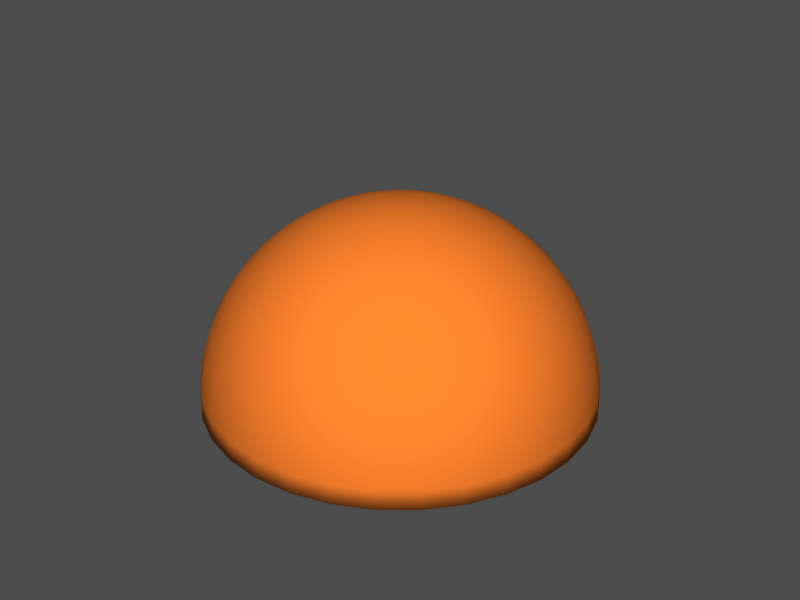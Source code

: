 # Source: gyroscope.blend  (saved by Blender 2.63.0; exported with 4.5.12 LTS)
import bpy
from mathutils import Matrix  # noqa: F401  (used for matrix-valued properties, if any)

bpy.ops.wm.read_factory_settings(use_empty=True)
scene = bpy.context.scene
scene.name = 'Scene'

# ---- collections
col_collection_1 = bpy.data.collections.new('Collection 1'); scene.collection.children.link(col_collection_1)

# ---- materials (node trees are filled in below, after node groups)
mat_material = bpy.data.materials.new('Material')
mat_material.alpha_threshold = 0.0
mat_material.use_transparent_shadow = False
mat_material.diffuse_color = (0.8616, 0.4383, 0.1488, 1.0)
mat_material.roughness = 0.5
mat_material.line_color = (0.0, 0.0, 0.0, 1.0)

# ---- material node trees

# ---- meshes
me_sphere = bpy.data.meshes.new('Sphere')
me_sphere.from_pydata([(0.0, 0.0, 1.0), (0.9808, 0.1951, -1.192e-07), (0.9761, 0.1942, 0.09802), (0.9619, 0.1913, 0.1951), (0.9386, 0.1867, 0.2903), (0.9061, 0.1802, 0.3827), (0.865, 0.1721, 0.4714), (0.8155, 0.1622, 0.5556), (0.7582, 0.1508, 0.6344), (0.6935, 0.1379, 0.7071), (0.6222, 0.1238, 0.773), (0.5449, 0.1084, 0.8315), (0.4623, 0.09196, 0.8819), (0.3753, 0.07466, 0.9239), (0.2847, 0.05663, 0.9569), (0.1913, 0.03806, 0.9808), (0.09613, 0.01912, 0.9952), (0.09056, 0.03751, 0.9952), (0.1802, 0.07466, 0.9808), (0.2682, 0.1111, 0.9569), (0.3536, 0.1464, 0.9239), (0.4355, 0.1804, 0.8819), (0.5133, 0.2126, 0.8315), (0.5861, 0.2428, 0.773), (0.6533, 0.2706, 0.7071), (0.7142, 0.2958, 0.6344), (0.7682, 0.3182, 0.5556), (0.8148, 0.3375, 0.4714), (0.8536, 0.3536, 0.3827), (0.8841, 0.3662, 0.2903), (0.9061, 0.3753, 0.1951), (0.9194, 0.3808, 0.09802), (0.9239, 0.3827, -1.192e-07), (0.8315, 0.5556, -1.192e-07), (0.8275, 0.5529, 0.09802), (0.8155, 0.5449, 0.1951), (0.7957, 0.5316, 0.2903), (0.7682, 0.5133, 0.3827), (0.7333, 0.49, 0.4714), (0.6913, 0.4619, 0.5556), (0.6427, 0.4295, 0.6344), (0.5879, 0.3928, 0.7071), (0.5275, 0.3525, 0.773), (0.4619, 0.3087, 0.8315), (0.392, 0.2619, 0.8819), (0.3182, 0.2126, 0.9239), (0.2414, 0.1613, 0.9569), (0.1622, 0.1084, 0.9808), (0.0815, 0.05446, 0.9952), (0.06931, 0.06931, 0.9952), (0.1379, 0.1379, 0.9808), (0.2053, 0.2053, 0.9569), (0.2706, 0.2706, 0.9239), (0.3333, 0.3333, 0.8819), (0.3928, 0.3928, 0.8315), (0.4486, 0.4486, 0.773), (0.5, 0.5, 0.7071), (0.5466, 0.5466, 0.6344), (0.5879, 0.5879, 0.5556), (0.6236, 0.6236, 0.4714), (0.6533, 0.6533, 0.3827), (0.6767, 0.6767, 0.2903), (0.6935, 0.6935, 0.1951), (0.7037, 0.7037, 0.09802), (0.7071, 0.7071, -1.192e-07), (0.5556, 0.8315, -1.192e-07), (0.5529, 0.8275, 0.09802), (0.5449, 0.8155, 0.1951), (0.5316, 0.7957, 0.2903), (0.5133, 0.7682, 0.3827), (0.49, 0.7333, 0.4714), (0.4619, 0.6913, 0.5556), (0.4295, 0.6427, 0.6344), (0.3928, 0.5879, 0.7071), (0.3524, 0.5275, 0.773), (0.3087, 0.4619, 0.8315), (0.2619, 0.392, 0.8819), (0.2126, 0.3182, 0.9239), (0.1613, 0.2414, 0.9569), (0.1084, 0.1622, 0.9808), (0.05446, 0.0815, 0.9952), (0.03751, 0.09056, 0.9952), (0.07466, 0.1802, 0.9808), (0.1111, 0.2682, 0.9569), (0.1464, 0.3536, 0.9239), (0.1804, 0.4355, 0.8819), (0.2126, 0.5133, 0.8315), (0.2428, 0.5861, 0.773), (0.2706, 0.6533, 0.7071), (0.2958, 0.7142, 0.6344), (0.3182, 0.7682, 0.5556), (0.3375, 0.8148, 0.4714), (0.3536, 0.8536, 0.3827), (0.3662, 0.8841, 0.2903), (0.3753, 0.9061, 0.1951), (0.3808, 0.9194, 0.09802), (0.3827, 0.9239, -1.192e-07), (0.1951, 0.9808, -1.192e-07), (0.1942, 0.9761, 0.09802), (0.1913, 0.9619, 0.1951), (0.1867, 0.9386, 0.2903), (0.1802, 0.9061, 0.3827), (0.1721, 0.865, 0.4714), (0.1622, 0.8155, 0.5556), (0.1508, 0.7582, 0.6344), (0.1379, 0.6935, 0.7071), (0.1238, 0.6222, 0.773), (0.1084, 0.5449, 0.8315), (0.09196, 0.4623, 0.8819), (0.07466, 0.3753, 0.9239), (0.05663, 0.2847, 0.9569), (0.03806, 0.1913, 0.9808), (0.01912, 0.09613, 0.9952), (-7.928e-09, 0.09802, 0.9952), (-2.134e-08, 0.1951, 0.9808), (-2.218e-09, 0.2903, 0.9569), (-2.516e-08, 0.3827, 0.9239), (-1.2e-08, 0.4714, 0.8819), (-3.811e-08, 0.5556, 0.8315), (-4.271e-08, 0.6344, 0.773), (-5.684e-08, 0.7071, 0.7071), (-7.687e-08, 0.773, 0.6344), (6.342e-09, 0.8315, 0.5556), (-5.685e-08, 0.8819, 0.4714), (-8.821e-08, 0.9239, 0.3827), (-8.64e-08, 0.9569, 0.2903), (-4.578e-08, 0.9808, 0.1951), (-1.762e-09, 0.9952, 0.09802), (-2.656e-08, 1.0, -1.192e-07), (-0.1951, 0.9808, -1.192e-07), (-0.1942, 0.9761, 0.09802), (-0.1913, 0.9619, 0.1951), (-0.1867, 0.9386, 0.2903), (-0.1802, 0.9061, 0.3827), (-0.1721, 0.865, 0.4714), (-0.1622, 0.8155, 0.5556), (-0.1508, 0.7582, 0.6344), (-0.1379, 0.6935, 0.7071), (-0.1238, 0.6222, 0.773), (-0.1084, 0.5449, 0.8315), (-0.09196, 0.4623, 0.8819), (-0.07466, 0.3753, 0.9239), (-0.05663, 0.2847, 0.9569), (-0.03806, 0.1913, 0.9808), (-0.01912, 0.09613, 0.9952), (-0.03751, 0.09056, 0.9952), (-0.07466, 0.1802, 0.9808), (-0.1111, 0.2682, 0.9569), (-0.1464, 0.3536, 0.9239), (-0.1804, 0.4355, 0.8819), (-0.2126, 0.5133, 0.8315), (-0.2428, 0.5861, 0.773), (-0.2706, 0.6533, 0.7071), (-0.2958, 0.7142, 0.6344), (-0.3182, 0.7682, 0.5556), (-0.3375, 0.8148, 0.4714), (-0.3536, 0.8536, 0.3827), (-0.3662, 0.8841, 0.2903), (-0.3753, 0.9061, 0.1951), (-0.3808, 0.9194, 0.09802), (-0.3827, 0.9239, -1.192e-07), (-0.5556, 0.8315, -1.192e-07), (-0.5529, 0.8275, 0.09802), (-0.5449, 0.8155, 0.1951), (-0.5316, 0.7957, 0.2903), (-0.5133, 0.7682, 0.3827), (-0.49, 0.7333, 0.4714), (-0.4619, 0.6913, 0.5556), (-0.4295, 0.6427, 0.6344), (-0.3928, 0.5879, 0.7071), (-0.3524, 0.5275, 0.773), (-0.3087, 0.4619, 0.8315), (-0.2619, 0.392, 0.8819), (-0.2126, 0.3182, 0.9239), (-0.1613, 0.2414, 0.9569), (-0.1084, 0.1622, 0.9808), (-0.05446, 0.0815, 0.9952), (-0.06931, 0.06931, 0.9952), (-0.1379, 0.1379, 0.9808), (-0.2053, 0.2053, 0.9569), (-0.2706, 0.2706, 0.9239), (-0.3333, 0.3333, 0.8819), (-0.3928, 0.3928, 0.8315), (-0.4486, 0.4486, 0.773), (-0.5, 0.5, 0.7071), (-0.5466, 0.5466, 0.6344), (-0.5879, 0.5879, 0.5556), (-0.6236, 0.6236, 0.4714), (-0.6533, 0.6533, 0.3827), (-0.6767, 0.6767, 0.2903), (-0.6935, 0.6935, 0.1951), (-0.7037, 0.7037, 0.09802), (-0.7071, 0.7071, -1.192e-07), (-0.8315, 0.5556, -1.192e-07), (-0.8275, 0.5529, 0.09802), (-0.8155, 0.5449, 0.1951), (-0.7957, 0.5316, 0.2903), (-0.7682, 0.5133, 0.3827), (-0.7333, 0.49, 0.4714), (-0.6913, 0.4619, 0.5556), (-0.6427, 0.4295, 0.6344), (-0.5879, 0.3928, 0.7071), (-0.5275, 0.3524, 0.773), (-0.4619, 0.3087, 0.8315), (-0.392, 0.2619, 0.8819), (-0.3182, 0.2126, 0.9239), (-0.2414, 0.1613, 0.9569), (-0.1622, 0.1084, 0.9808), (-0.0815, 0.05446, 0.9952), (-0.09056, 0.03751, 0.9952), (-0.1802, 0.07466, 0.9808), (-0.2682, 0.1111, 0.9569), (-0.3536, 0.1464, 0.9239), (-0.4355, 0.1804, 0.8819), (-0.5133, 0.2126, 0.8315), (-0.5861, 0.2428, 0.773), (-0.6533, 0.2706, 0.7071), (-0.7142, 0.2958, 0.6344), (-0.7682, 0.3182, 0.5556), (-0.8148, 0.3375, 0.4714), (-0.8536, 0.3536, 0.3827), (-0.8841, 0.3662, 0.2903), (-0.9061, 0.3753, 0.1951), (-0.9194, 0.3808, 0.09802), (-0.9239, 0.3827, -1.192e-07), (-0.9808, 0.1951, -1.192e-07), (-0.9761, 0.1942, 0.09802), (-0.9619, 0.1913, 0.1951), (-0.9386, 0.1867, 0.2903), (-0.9061, 0.1802, 0.3827), (-0.865, 0.1721, 0.4714), (-0.8155, 0.1622, 0.5556), (-0.7582, 0.1508, 0.6344), (-0.6935, 0.1379, 0.7071), (-0.6222, 0.1238, 0.773), (-0.5449, 0.1084, 0.8315), (-0.4623, 0.09196, 0.8819), (-0.3753, 0.07466, 0.9239), (-0.2847, 0.05663, 0.9569), (-0.1913, 0.03806, 0.9808), (-0.09613, 0.01912, 0.9952), (-0.09802, -1.087e-08, 0.9952), (-0.1951, -2.283e-08, 0.9808), (-0.2903, -1.467e-08, 0.9569), (-0.3827, -4.426e-08, 0.9239), (-0.4714, -3.11e-08, 0.8819), (-0.5556, -8.361e-08, 0.8315), (-0.6344, -8.955e-08, 0.773), (-0.7071, -5.118e-08, 0.7071), (-0.773, -1.151e-07, 0.6344), (-0.8315, -3.185e-08, 0.5556), (-0.8819, -8.043e-08, 0.4714), (-0.9239, -1.44e-07, 0.3827), (-0.9569, -1.422e-07, 0.2903), (-0.9808, -4.311e-08, 0.1951), (-0.9952, -8.38e-08, 0.09802), (-1.0, -9.398e-08, -1.192e-07), (-0.9808, -0.1951, -1.192e-07), (-0.9761, -0.1942, 0.09802), (-0.9619, -0.1913, 0.1951), (-0.9386, -0.1867, 0.2903), (-0.9061, -0.1802, 0.3827), (-0.865, -0.1721, 0.4714), (-0.8155, -0.1622, 0.5556), (-0.7582, -0.1508, 0.6344), (-0.6935, -0.1379, 0.7071), (-0.6222, -0.1238, 0.773), (-0.5449, -0.1084, 0.8315), (-0.4623, -0.09196, 0.8819), (-0.3753, -0.07466, 0.9239), (-0.2847, -0.05663, 0.9569), (-0.1913, -0.03806, 0.9808), (-0.09613, -0.01912, 0.9952), (-0.09056, -0.03751, 0.9952), (-0.1802, -0.07466, 0.9808), (-0.2682, -0.1111, 0.9569), (-0.3536, -0.1464, 0.9239), (-0.4355, -0.1804, 0.8819), (-0.5133, -0.2126, 0.8315), (-0.5861, -0.2428, 0.773), (-0.6533, -0.2706, 0.7071), (-0.7142, -0.2958, 0.6344), (-0.7682, -0.3182, 0.5556), (-0.8148, -0.3375, 0.4714), (-0.8536, -0.3536, 0.3827), (-0.8841, -0.3662, 0.2903), (-0.9061, -0.3753, 0.1951), (-0.9194, -0.3808, 0.09802), (-0.9239, -0.3827, -1.192e-07), (-0.8315, -0.5556, -1.192e-07), (-0.8275, -0.5529, 0.09802), (-0.8155, -0.5449, 0.1951), (-0.7957, -0.5316, 0.2903), (-0.7682, -0.5133, 0.3827), (-0.7333, -0.49, 0.4714), (-0.6913, -0.4619, 0.5556), (-0.6427, -0.4295, 0.6344), (-0.5879, -0.3928, 0.7071), (-0.5275, -0.3524, 0.773), (-0.4619, -0.3087, 0.8315), (-0.392, -0.2619, 0.8819), (-0.3182, -0.2126, 0.9239), (-0.2414, -0.1613, 0.9569), (-0.1622, -0.1084, 0.9808), (-0.0815, -0.05446, 0.9952), (-0.06931, -0.06931, 0.9952), (-0.1379, -0.1379, 0.9808), (-0.2053, -0.2053, 0.9569), (-0.2706, -0.2706, 0.9239), (-0.3333, -0.3333, 0.8819), (-0.3928, -0.3928, 0.8315), (-0.4486, -0.4486, 0.773), (-0.5, -0.5, 0.7071), (-0.5466, -0.5466, 0.6344), (-0.5879, -0.5879, 0.5556), (-0.6236, -0.6236, 0.4714), (-0.6533, -0.6533, 0.3827), (-0.6767, -0.6767, 0.2903), (-0.6935, -0.6935, 0.1951), (-0.7037, -0.7037, 0.09802), (-0.7071, -0.7071, -1.192e-07), (-0.5556, -0.8315, -1.192e-07), (-0.5529, -0.8275, 0.09802), (-0.5449, -0.8155, 0.1951), (-0.5316, -0.7957, 0.2903), (-0.5133, -0.7682, 0.3827), (-0.49, -0.7333, 0.4714), (-0.4619, -0.6913, 0.5556), (-0.4295, -0.6427, 0.6344), (-0.3928, -0.5879, 0.7071), (-0.3524, -0.5275, 0.773), (-0.3087, -0.4619, 0.8315), (-0.2619, -0.392, 0.8819), (-0.2126, -0.3182, 0.9239), (-0.1613, -0.2414, 0.9569), (-0.1084, -0.1622, 0.9808), (-0.05446, -0.0815, 0.9952), (-0.03751, -0.09056, 0.9952), (-0.07466, -0.1802, 0.9808), (-0.1111, -0.2682, 0.9569), (-0.1464, -0.3536, 0.9239), (-0.1804, -0.4355, 0.8819), (-0.2126, -0.5133, 0.8315), (-0.2428, -0.5861, 0.773), (-0.2706, -0.6533, 0.7071), (-0.2958, -0.7142, 0.6344), (-0.3182, -0.7682, 0.5556), (-0.3375, -0.8148, 0.4714), (-0.3536, -0.8536, 0.3827), (-0.3662, -0.8841, 0.2903), (-0.3753, -0.9061, 0.1951), (-0.3808, -0.9194, 0.09802), (-0.3827, -0.9239, -1.192e-07), (-0.1951, -0.9808, -1.192e-07), (-0.1942, -0.9761, 0.09802), (-0.1913, -0.9619, 0.1951), (-0.1867, -0.9386, 0.2903), (-0.1802, -0.9061, 0.3827), (-0.1721, -0.865, 0.4714), (-0.1622, -0.8155, 0.5556), (-0.1508, -0.7582, 0.6344), (-0.1379, -0.6935, 0.7071), (-0.1238, -0.6222, 0.773), (-0.1084, -0.5449, 0.8315), (-0.09196, -0.4623, 0.8819), (-0.07466, -0.3753, 0.9239), (-0.05663, -0.2847, 0.9569), (-0.03806, -0.1913, 0.9808), (-0.01912, -0.09613, 0.9952), (2.113e-08, -0.09802, 0.9952), (3.603e-08, -0.1951, 0.9808), (3.377e-08, -0.2903, 0.9569), (5.455e-08, -0.3827, 0.9239), (2.827e-08, -0.4714, 0.8819), (8.958e-08, -0.5556, 0.8315), (1.497e-07, -0.6344, 0.773), (7.476e-08, -0.7071, 0.7071), (1.3e-07, -0.773, 0.6344), (5.841e-08, -0.8315, 0.5556), (1.711e-07, -0.8819, 0.4714), (2.054e-07, -0.9239, 0.3827), (1.511e-07, -0.9569, 0.2903), (1.019e-07, -0.9808, 0.1951), (7.249e-08, -0.9952, 0.09802), (1.498e-07, -1.0, -1.192e-07), (0.1951, -0.9808, -1.192e-07), (0.1942, -0.9761, 0.09802), (0.1913, -0.9619, 0.1951), (0.1867, -0.9386, 0.2903), (0.1802, -0.9061, 0.3827), (0.1721, -0.865, 0.4714), (0.1622, -0.8155, 0.5556), (0.1508, -0.7582, 0.6344), (0.1379, -0.6935, 0.7071), (0.1238, -0.6222, 0.773), (0.1084, -0.5449, 0.8315), (0.09196, -0.4623, 0.8819), (0.07466, -0.3753, 0.9239), (0.05663, -0.2847, 0.9569), (0.03806, -0.1913, 0.9808), (0.01912, -0.09613, 0.9952), (0.03751, -0.09056, 0.9952), (0.07466, -0.1802, 0.9808), (0.1111, -0.2682, 0.9569), (0.1464, -0.3536, 0.9239), (0.1804, -0.4355, 0.8819), (0.2126, -0.5133, 0.8315), (0.2428, -0.5861, 0.773), (0.2706, -0.6533, 0.7071), (0.2958, -0.7142, 0.6344), (0.3182, -0.7682, 0.5556), (0.3375, -0.8148, 0.4714), (0.3536, -0.8536, 0.3827), (0.3662, -0.8841, 0.2903), (0.3753, -0.9061, 0.1951), (0.3808, -0.9194, 0.09802), (0.3827, -0.9239, -1.192e-07), (0.5556, -0.8315, -1.192e-07), (0.5529, -0.8275, 0.09802), (0.5449, -0.8155, 0.1951), (0.5316, -0.7957, 0.2903), (0.5133, -0.7682, 0.3827), (0.49, -0.7333, 0.4714), (0.4619, -0.6913, 0.5556), (0.4295, -0.6427, 0.6344), (0.3928, -0.5879, 0.7071), (0.3524, -0.5275, 0.773), (0.3087, -0.4619, 0.8315), (0.2619, -0.392, 0.8819), (0.2126, -0.3182, 0.9239), (0.1613, -0.2414, 0.9569), (0.1084, -0.1622, 0.9808), (0.05446, -0.0815, 0.9952), (0.06931, -0.06931, 0.9952), (0.1379, -0.1379, 0.9808), (0.2053, -0.2053, 0.9569), (0.2706, -0.2706, 0.9239), (0.3333, -0.3333, 0.8819), (0.3928, -0.3928, 0.8315), (0.4486, -0.4486, 0.773), (0.5, -0.5, 0.7071), (0.5466, -0.5466, 0.6344), (0.5879, -0.5879, 0.5556), (0.6236, -0.6236, 0.4714), (0.6533, -0.6533, 0.3827), (0.6767, -0.6767, 0.2903), (0.6935, -0.6935, 0.1951), (0.7037, -0.7037, 0.09802), (0.7071, -0.7071, -1.192e-07), (0.8315, -0.5556, -1.192e-07), (0.8275, -0.5529, 0.09802), (0.8155, -0.5449, 0.1951), (0.7957, -0.5316, 0.2903), (0.7682, -0.5133, 0.3827), (0.7333, -0.49, 0.4714), (0.6913, -0.4619, 0.5556), (0.6427, -0.4295, 0.6344), (0.5879, -0.3928, 0.7071), (0.5275, -0.3524, 0.773), (0.4619, -0.3087, 0.8315), (0.392, -0.2619, 0.8819), (0.3182, -0.2126, 0.9239), (0.2414, -0.1613, 0.9569), (0.1622, -0.1084, 0.9808), (0.0815, -0.05446, 0.9952), (0.09056, -0.03751, 0.9952), (0.1802, -0.07466, 0.9808), (0.2682, -0.1111, 0.9569), (0.3536, -0.1464, 0.9239), (0.4355, -0.1804, 0.8819), (0.5133, -0.2126, 0.8315), (0.5861, -0.2428, 0.773), (0.6533, -0.2706, 0.7071), (0.7142, -0.2958, 0.6344), (0.7682, -0.3182, 0.5556), (0.8148, -0.3375, 0.4714), (0.8536, -0.3536, 0.3827), (0.8841, -0.3662, 0.2903), (0.9061, -0.3753, 0.1951), (0.9194, -0.3808, 0.09802), (0.9239, -0.3827, -1.192e-07), (0.9808, -0.1951, -1.192e-07), (0.9761, -0.1942, 0.09802), (0.9619, -0.1913, 0.1951), (0.9386, -0.1867, 0.2903), (0.9061, -0.1802, 0.3827), (0.865, -0.1721, 0.4714), (0.8155, -0.1622, 0.5556), (0.7582, -0.1508, 0.6344), (0.6935, -0.1379, 0.7071), (0.6222, -0.1238, 0.773), (0.5449, -0.1084, 0.8315), (0.4623, -0.09196, 0.8819), (0.3753, -0.07466, 0.9239), (0.2847, -0.05663, 0.9569), (0.1913, -0.03806, 0.9808), (0.09613, -0.01912, 0.9952), (0.09802, 3.101e-08, 0.9952), (0.1951, 4.849e-08, 0.9808), (0.2903, 4.041e-08, 0.9569), (0.3827, 4.442e-08, 0.9239), (0.4714, 5.617e-08, 0.8819), (0.5556, 1.175e-07, 0.8315), (0.6344, 1.629e-07, 0.773), (0.7071, 1.1e-07, 0.7071), (0.773, 1.974e-07, 0.6344), (0.8315, 1.112e-07, 0.5556), (0.8819, 1.684e-07, 0.4714), (0.9239, 2.496e-07, 0.3827), (0.9569, 1.893e-07, 0.2903), (0.9808, 1.723e-07, 0.1951), (0.9952, 1.283e-07, 0.09802), (1.0, 2.318e-07, -1.192e-07), (4.098e-08, 1.446e-07, -1.192e-07)], [], [(512, 1, 2, 511), (511, 2, 3, 510), (510, 3, 4, 509), (509, 4, 5, 508), (508, 5, 6, 507), (507, 6, 7, 506), (506, 7, 8, 505), (505, 8, 9, 504), (504, 9, 10, 503), (503, 10, 11, 502), (502, 11, 12, 501), (501, 12, 13, 500), (500, 13, 14, 499), (499, 14, 15, 498), (498, 15, 16, 497), (16, 0, 497), (17, 0, 16), (15, 18, 17, 16), (14, 19, 18, 15), (13, 20, 19, 14), (12, 21, 20, 13), (11, 22, 21, 12), (10, 23, 22, 11), (9, 24, 23, 10), (8, 25, 24, 9), (7, 26, 25, 8), (6, 27, 26, 7), (5, 28, 27, 6), (4, 29, 28, 5), (3, 30, 29, 4), (2, 31, 30, 3), (1, 32, 31, 2), (32, 33, 34, 31), (31, 34, 35, 30), (30, 35, 36, 29), (29, 36, 37, 28), (28, 37, 38, 27), (27, 38, 39, 26), (26, 39, 40, 25), (25, 40, 41, 24), (24, 41, 42, 23), (23, 42, 43, 22), (22, 43, 44, 21), (21, 44, 45, 20), (20, 45, 46, 19), (19, 46, 47, 18), (18, 47, 48, 17), (48, 0, 17), (49, 0, 48), (47, 50, 49, 48), (46, 51, 50, 47), (45, 52, 51, 46), (44, 53, 52, 45), (43, 54, 53, 44), (42, 55, 54, 43), (41, 56, 55, 42), (40, 57, 56, 41), (39, 58, 57, 40), (38, 59, 58, 39), (37, 60, 59, 38), (36, 61, 60, 37), (35, 62, 61, 36), (34, 63, 62, 35), (33, 64, 63, 34), (64, 65, 66, 63), (63, 66, 67, 62), (62, 67, 68, 61), (61, 68, 69, 60), (60, 69, 70, 59), (59, 70, 71, 58), (58, 71, 72, 57), (57, 72, 73, 56), (56, 73, 74, 55), (55, 74, 75, 54), (54, 75, 76, 53), (53, 76, 77, 52), (52, 77, 78, 51), (51, 78, 79, 50), (50, 79, 80, 49), (80, 0, 49), (81, 0, 80), (79, 82, 81, 80), (78, 83, 82, 79), (77, 84, 83, 78), (76, 85, 84, 77), (75, 86, 85, 76), (74, 87, 86, 75), (73, 88, 87, 74), (72, 89, 88, 73), (71, 90, 89, 72), (70, 91, 90, 71), (69, 92, 91, 70), (68, 93, 92, 69), (67, 94, 93, 68), (66, 95, 94, 67), (65, 96, 95, 66), (96, 97, 98, 95), (95, 98, 99, 94), (94, 99, 100, 93), (93, 100, 101, 92), (92, 101, 102, 91), (91, 102, 103, 90), (90, 103, 104, 89), (89, 104, 105, 88), (88, 105, 106, 87), (87, 106, 107, 86), (86, 107, 108, 85), (85, 108, 109, 84), (84, 109, 110, 83), (83, 110, 111, 82), (82, 111, 112, 81), (112, 0, 81), (113, 0, 112), (111, 114, 113, 112), (110, 115, 114, 111), (109, 116, 115, 110), (108, 117, 116, 109), (107, 118, 117, 108), (106, 119, 118, 107), (105, 120, 119, 106), (104, 121, 120, 105), (103, 122, 121, 104), (102, 123, 122, 103), (101, 124, 123, 102), (100, 125, 124, 101), (99, 126, 125, 100), (98, 127, 126, 99), (97, 128, 127, 98), (128, 129, 130, 127), (127, 130, 131, 126), (126, 131, 132, 125), (125, 132, 133, 124), (124, 133, 134, 123), (123, 134, 135, 122), (122, 135, 136, 121), (121, 136, 137, 120), (120, 137, 138, 119), (119, 138, 139, 118), (118, 139, 140, 117), (117, 140, 141, 116), (116, 141, 142, 115), (115, 142, 143, 114), (114, 143, 144, 113), (144, 0, 113), (145, 0, 144), (143, 146, 145, 144), (142, 147, 146, 143), (141, 148, 147, 142), (140, 149, 148, 141), (139, 150, 149, 140), (138, 151, 150, 139), (137, 152, 151, 138), (136, 153, 152, 137), (135, 154, 153, 136), (134, 155, 154, 135), (133, 156, 155, 134), (132, 157, 156, 133), (131, 158, 157, 132), (130, 159, 158, 131), (129, 160, 159, 130), (160, 161, 162, 159), (159, 162, 163, 158), (158, 163, 164, 157), (157, 164, 165, 156), (156, 165, 166, 155), (155, 166, 167, 154), (154, 167, 168, 153), (153, 168, 169, 152), (152, 169, 170, 151), (151, 170, 171, 150), (150, 171, 172, 149), (149, 172, 173, 148), (148, 173, 174, 147), (147, 174, 175, 146), (146, 175, 176, 145), (176, 0, 145), (177, 0, 176), (175, 178, 177, 176), (174, 179, 178, 175), (173, 180, 179, 174), (172, 181, 180, 173), (171, 182, 181, 172), (170, 183, 182, 171), (169, 184, 183, 170), (168, 185, 184, 169), (167, 186, 185, 168), (166, 187, 186, 167), (165, 188, 187, 166), (164, 189, 188, 165), (163, 190, 189, 164), (162, 191, 190, 163), (161, 192, 191, 162), (192, 193, 194, 191), (191, 194, 195, 190), (190, 195, 196, 189), (189, 196, 197, 188), (188, 197, 198, 187), (187, 198, 199, 186), (186, 199, 200, 185), (185, 200, 201, 184), (184, 201, 202, 183), (183, 202, 203, 182), (182, 203, 204, 181), (181, 204, 205, 180), (180, 205, 206, 179), (179, 206, 207, 178), (178, 207, 208, 177), (208, 0, 177), (209, 0, 208), (207, 210, 209, 208), (206, 211, 210, 207), (205, 212, 211, 206), (204, 213, 212, 205), (203, 214, 213, 204), (202, 215, 214, 203), (201, 216, 215, 202), (200, 217, 216, 201), (199, 218, 217, 200), (198, 219, 218, 199), (197, 220, 219, 198), (196, 221, 220, 197), (195, 222, 221, 196), (194, 223, 222, 195), (193, 224, 223, 194), (224, 225, 226, 223), (223, 226, 227, 222), (222, 227, 228, 221), (221, 228, 229, 220), (220, 229, 230, 219), (219, 230, 231, 218), (218, 231, 232, 217), (217, 232, 233, 216), (216, 233, 234, 215), (215, 234, 235, 214), (214, 235, 236, 213), (213, 236, 237, 212), (212, 237, 238, 211), (211, 238, 239, 210), (210, 239, 240, 209), (240, 0, 209), (241, 0, 240), (239, 242, 241, 240), (238, 243, 242, 239), (237, 244, 243, 238), (236, 245, 244, 237), (235, 246, 245, 236), (234, 247, 246, 235), (233, 248, 247, 234), (232, 249, 248, 233), (231, 250, 249, 232), (230, 251, 250, 231), (229, 252, 251, 230), (228, 253, 252, 229), (227, 254, 253, 228), (226, 255, 254, 227), (225, 256, 255, 226), (256, 257, 258, 255), (255, 258, 259, 254), (254, 259, 260, 253), (253, 260, 261, 252), (252, 261, 262, 251), (251, 262, 263, 250), (250, 263, 264, 249), (249, 264, 265, 248), (248, 265, 266, 247), (247, 266, 267, 246), (246, 267, 268, 245), (245, 268, 269, 244), (244, 269, 270, 243), (243, 270, 271, 242), (242, 271, 272, 241), (272, 0, 241), (273, 0, 272), (271, 274, 273, 272), (270, 275, 274, 271), (269, 276, 275, 270), (268, 277, 276, 269), (267, 278, 277, 268), (266, 279, 278, 267), (265, 280, 279, 266), (264, 281, 280, 265), (263, 282, 281, 264), (262, 283, 282, 263), (261, 284, 283, 262), (260, 285, 284, 261), (259, 286, 285, 260), (258, 287, 286, 259), (257, 288, 287, 258), (288, 289, 290, 287), (287, 290, 291, 286), (286, 291, 292, 285), (285, 292, 293, 284), (284, 293, 294, 283), (283, 294, 295, 282), (282, 295, 296, 281), (281, 296, 297, 280), (280, 297, 298, 279), (279, 298, 299, 278), (278, 299, 300, 277), (277, 300, 301, 276), (276, 301, 302, 275), (275, 302, 303, 274), (274, 303, 304, 273), (304, 0, 273), (305, 0, 304), (303, 306, 305, 304), (302, 307, 306, 303), (301, 308, 307, 302), (300, 309, 308, 301), (299, 310, 309, 300), (298, 311, 310, 299), (297, 312, 311, 298), (296, 313, 312, 297), (295, 314, 313, 296), (294, 315, 314, 295), (293, 316, 315, 294), (292, 317, 316, 293), (291, 318, 317, 292), (290, 319, 318, 291), (289, 320, 319, 290), (320, 321, 322, 319), (319, 322, 323, 318), (318, 323, 324, 317), (317, 324, 325, 316), (316, 325, 326, 315), (315, 326, 327, 314), (314, 327, 328, 313), (313, 328, 329, 312), (312, 329, 330, 311), (311, 330, 331, 310), (310, 331, 332, 309), (309, 332, 333, 308), (308, 333, 334, 307), (307, 334, 335, 306), (306, 335, 336, 305), (336, 0, 305), (337, 0, 336), (335, 338, 337, 336), (334, 339, 338, 335), (333, 340, 339, 334), (332, 341, 340, 333), (331, 342, 341, 332), (330, 343, 342, 331), (329, 344, 343, 330), (328, 345, 344, 329), (327, 346, 345, 328), (326, 347, 346, 327), (325, 348, 347, 326), (324, 349, 348, 325), (323, 350, 349, 324), (322, 351, 350, 323), (321, 352, 351, 322), (352, 353, 354, 351), (351, 354, 355, 350), (350, 355, 356, 349), (349, 356, 357, 348), (348, 357, 358, 347), (347, 358, 359, 346), (346, 359, 360, 345), (345, 360, 361, 344), (344, 361, 362, 343), (343, 362, 363, 342), (342, 363, 364, 341), (341, 364, 365, 340), (340, 365, 366, 339), (339, 366, 367, 338), (338, 367, 368, 337), (368, 0, 337), (369, 0, 368), (367, 370, 369, 368), (366, 371, 370, 367), (365, 372, 371, 366), (364, 373, 372, 365), (363, 374, 373, 364), (362, 375, 374, 363), (361, 376, 375, 362), (360, 377, 376, 361), (359, 378, 377, 360), (358, 379, 378, 359), (357, 380, 379, 358), (356, 381, 380, 357), (355, 382, 381, 356), (354, 383, 382, 355), (353, 384, 383, 354), (384, 385, 386, 383), (383, 386, 387, 382), (382, 387, 388, 381), (381, 388, 389, 380), (380, 389, 390, 379), (379, 390, 391, 378), (378, 391, 392, 377), (377, 392, 393, 376), (376, 393, 394, 375), (375, 394, 395, 374), (374, 395, 396, 373), (373, 396, 397, 372), (372, 397, 398, 371), (371, 398, 399, 370), (370, 399, 400, 369), (400, 0, 369), (401, 0, 400), (399, 402, 401, 400), (398, 403, 402, 399), (397, 404, 403, 398), (396, 405, 404, 397), (395, 406, 405, 396), (394, 407, 406, 395), (393, 408, 407, 394), (392, 409, 408, 393), (391, 410, 409, 392), (390, 411, 410, 391), (389, 412, 411, 390), (388, 413, 412, 389), (387, 414, 413, 388), (386, 415, 414, 387), (385, 416, 415, 386), (416, 417, 418, 415), (415, 418, 419, 414), (414, 419, 420, 413), (413, 420, 421, 412), (412, 421, 422, 411), (411, 422, 423, 410), (410, 423, 424, 409), (409, 424, 425, 408), (408, 425, 426, 407), (407, 426, 427, 406), (406, 427, 428, 405), (405, 428, 429, 404), (404, 429, 430, 403), (403, 430, 431, 402), (402, 431, 432, 401), (432, 0, 401), (433, 0, 432), (431, 434, 433, 432), (430, 435, 434, 431), (429, 436, 435, 430), (428, 437, 436, 429), (427, 438, 437, 428), (426, 439, 438, 427), (425, 440, 439, 426), (424, 441, 440, 425), (423, 442, 441, 424), (422, 443, 442, 423), (421, 444, 443, 422), (420, 445, 444, 421), (419, 446, 445, 420), (418, 447, 446, 419), (417, 448, 447, 418), (448, 449, 450, 447), (447, 450, 451, 446), (446, 451, 452, 445), (445, 452, 453, 444), (444, 453, 454, 443), (443, 454, 455, 442), (442, 455, 456, 441), (441, 456, 457, 440), (440, 457, 458, 439), (439, 458, 459, 438), (438, 459, 460, 437), (437, 460, 461, 436), (436, 461, 462, 435), (435, 462, 463, 434), (434, 463, 464, 433), (464, 0, 433), (465, 0, 464), (463, 466, 465, 464), (462, 467, 466, 463), (461, 468, 467, 462), (460, 469, 468, 461), (459, 470, 469, 460), (458, 471, 470, 459), (457, 472, 471, 458), (456, 473, 472, 457), (455, 474, 473, 456), (454, 475, 474, 455), (453, 476, 475, 454), (452, 477, 476, 453), (451, 478, 477, 452), (450, 479, 478, 451), (449, 480, 479, 450), (480, 481, 482, 479), (479, 482, 483, 478), (478, 483, 484, 477), (477, 484, 485, 476), (476, 485, 486, 475), (475, 486, 487, 474), (474, 487, 488, 473), (473, 488, 489, 472), (472, 489, 490, 471), (471, 490, 491, 470), (470, 491, 492, 469), (469, 492, 493, 468), (468, 493, 494, 467), (467, 494, 495, 466), (466, 495, 496, 465), (496, 0, 465), (497, 0, 496), (495, 498, 497, 496), (494, 499, 498, 495), (493, 500, 499, 494), (492, 501, 500, 493), (491, 502, 501, 492), (490, 503, 502, 491), (489, 504, 503, 490), (488, 505, 504, 489), (487, 506, 505, 488), (486, 507, 506, 487), (485, 508, 507, 486), (484, 509, 508, 485), (483, 510, 509, 484), (482, 511, 510, 483), (481, 512, 511, 482), (32, 1, 513), (33, 32, 513), (64, 33, 513), (65, 64, 513), (96, 65, 513), (97, 96, 513), (128, 97, 513), (129, 128, 513), (160, 129, 513), (161, 160, 513), (192, 161, 513), (193, 192, 513), (224, 193, 513), (225, 224, 513), (256, 225, 513), (257, 256, 513), (288, 257, 513), (289, 288, 513), (320, 289, 513), (321, 320, 513), (352, 321, 513), (353, 352, 513), (384, 353, 513), (385, 384, 513), (416, 385, 513), (417, 416, 513), (448, 417, 513), (449, 448, 513), (480, 449, 513), (481, 480, 513), (512, 481, 513), (1, 512, 513)])
me_sphere.polygons.foreach_set('use_smooth', [True] * 544)
me_sphere.materials.append(mat_material)
me_sphere.use_remesh_preserve_volume = False
me_sphere.use_remesh_preserve_attributes = False
me_sphere.use_mirror_vertex_groups = False
me_sphere.update()

# ---- objects
ob_gyroscope = bpy.data.objects.new('Gyroscope', None)
ob_gyroscope_mesh = bpy.data.objects.new('Gyroscope_mesh', me_sphere)

# ---- transforms, parenting, visibility, modifiers, constraints
ob_gyroscope.location = (0.0, 0.0, 0.0)
ob_gyroscope.lock_rotations_4d = False
ob_gyroscope.empty_display_type = 'ARROWS'
ob_gyroscope.empty_image_offset = (0.0, 0.0)
ob_gyroscope.lineart.crease_threshold = 0.0
ob_gyroscope_mesh.parent = ob_gyroscope
ob_gyroscope_mesh.location = (0.0, 0.0, 0.0)
ob_gyroscope_mesh.scale = (0.06, 0.06, 0.06)
ob_gyroscope_mesh.lock_rotations_4d = False
ob_gyroscope_mesh.empty_display_type = 'ARROWS'
ob_gyroscope_mesh.lineart.crease_threshold = 0.0

# ---- collection membership
col_collection_1.objects.link(ob_gyroscope)
col_collection_1.objects.link(ob_gyroscope_mesh)

# ---- scene / render settings (as saved in the file)
scene.frame_start = 1; scene.frame_end = 250; scene.frame_set(1)
scene.render.engine = 'BLENDER_EEVEE_NEXT'
scene.render.image_settings.file_format = 'JPEG'
scene.render.image_settings.color_mode = 'RGB'
scene.render.image_settings.compression = 90
scene.render.resolution_x = 800
scene.render.resolution_y = 600
scene.render.pixel_aspect_x = 100.0
scene.render.pixel_aspect_y = 100.0
scene.render.fps = 25
scene.render.dither_intensity = 0.0
scene.render.use_compositing = False
scene.render.use_sequencer = False
scene.render.bake_margin = 2
scene.render.bake_bias = 0.0
scene.render.use_stamp_time = False
scene.render.use_stamp_date = False
scene.render.use_stamp_frame = False
scene.render.use_stamp_camera = False
scene.render.use_stamp_scene = False
scene.render.use_stamp_filename = False
scene.render.use_stamp_render_time = False
scene.render.stamp_font_size = 0
scene.cycles.use_denoising = False
scene.cycles.samples = 10
scene.cycles.sampling_pattern = 'TABULATED_SOBOL'
scene.cycles.light_sampling_threshold = 0.0
scene.cycles.use_adaptive_sampling = False
scene.cycles.use_light_tree = False
scene.cycles.blur_glossy = 0.0
scene.cycles.volume_bounces = 1
scene.cycles.pixel_filter_type = 'GAUSSIAN'
scene.cycles.sample_clamp_indirect = 0.0
scene.view_settings.view_transform = 'Raw'
bpy.context.view_layer.update()

# ---- added for rendering (the .blend has no active camera and no usable light): camera, sun + grey world if the file has none
cam_auto = bpy.data.cameras.new('AutoCamera')
cam_auto.lens = 50.0
cam_auto.sensor_width = 36.0
cam_auto.clip_end = 1000.0
ob_auto_camera = bpy.data.objects.new('AutoCamera', cam_auto)
scene.collection.objects.link(ob_auto_camera)
ob_auto_camera.location = (0.185045, -0.222054, 0.178036)
ob_auto_camera.rotation_euler = (1.09748, -7.21219e-08, 0.694738)
scene.camera = ob_auto_camera
light_auto_sun = bpy.data.lights.new('AutoSun', 'SUN')
light_auto_sun.energy = 3.0
light_auto_sun.angle = 0.0523599
ob_auto_sun = bpy.data.objects.new('AutoSun', light_auto_sun)
scene.collection.objects.link(ob_auto_sun)
ob_auto_sun.rotation_euler = (0.872665, 0.174533, 0.523599)
if scene.world is None:
    world_auto = bpy.data.worlds.new('AutoWorld')
    world_auto.color = (0.3, 0.3, 0.3)
    scene.world = world_auto
bpy.context.view_layer.update()
